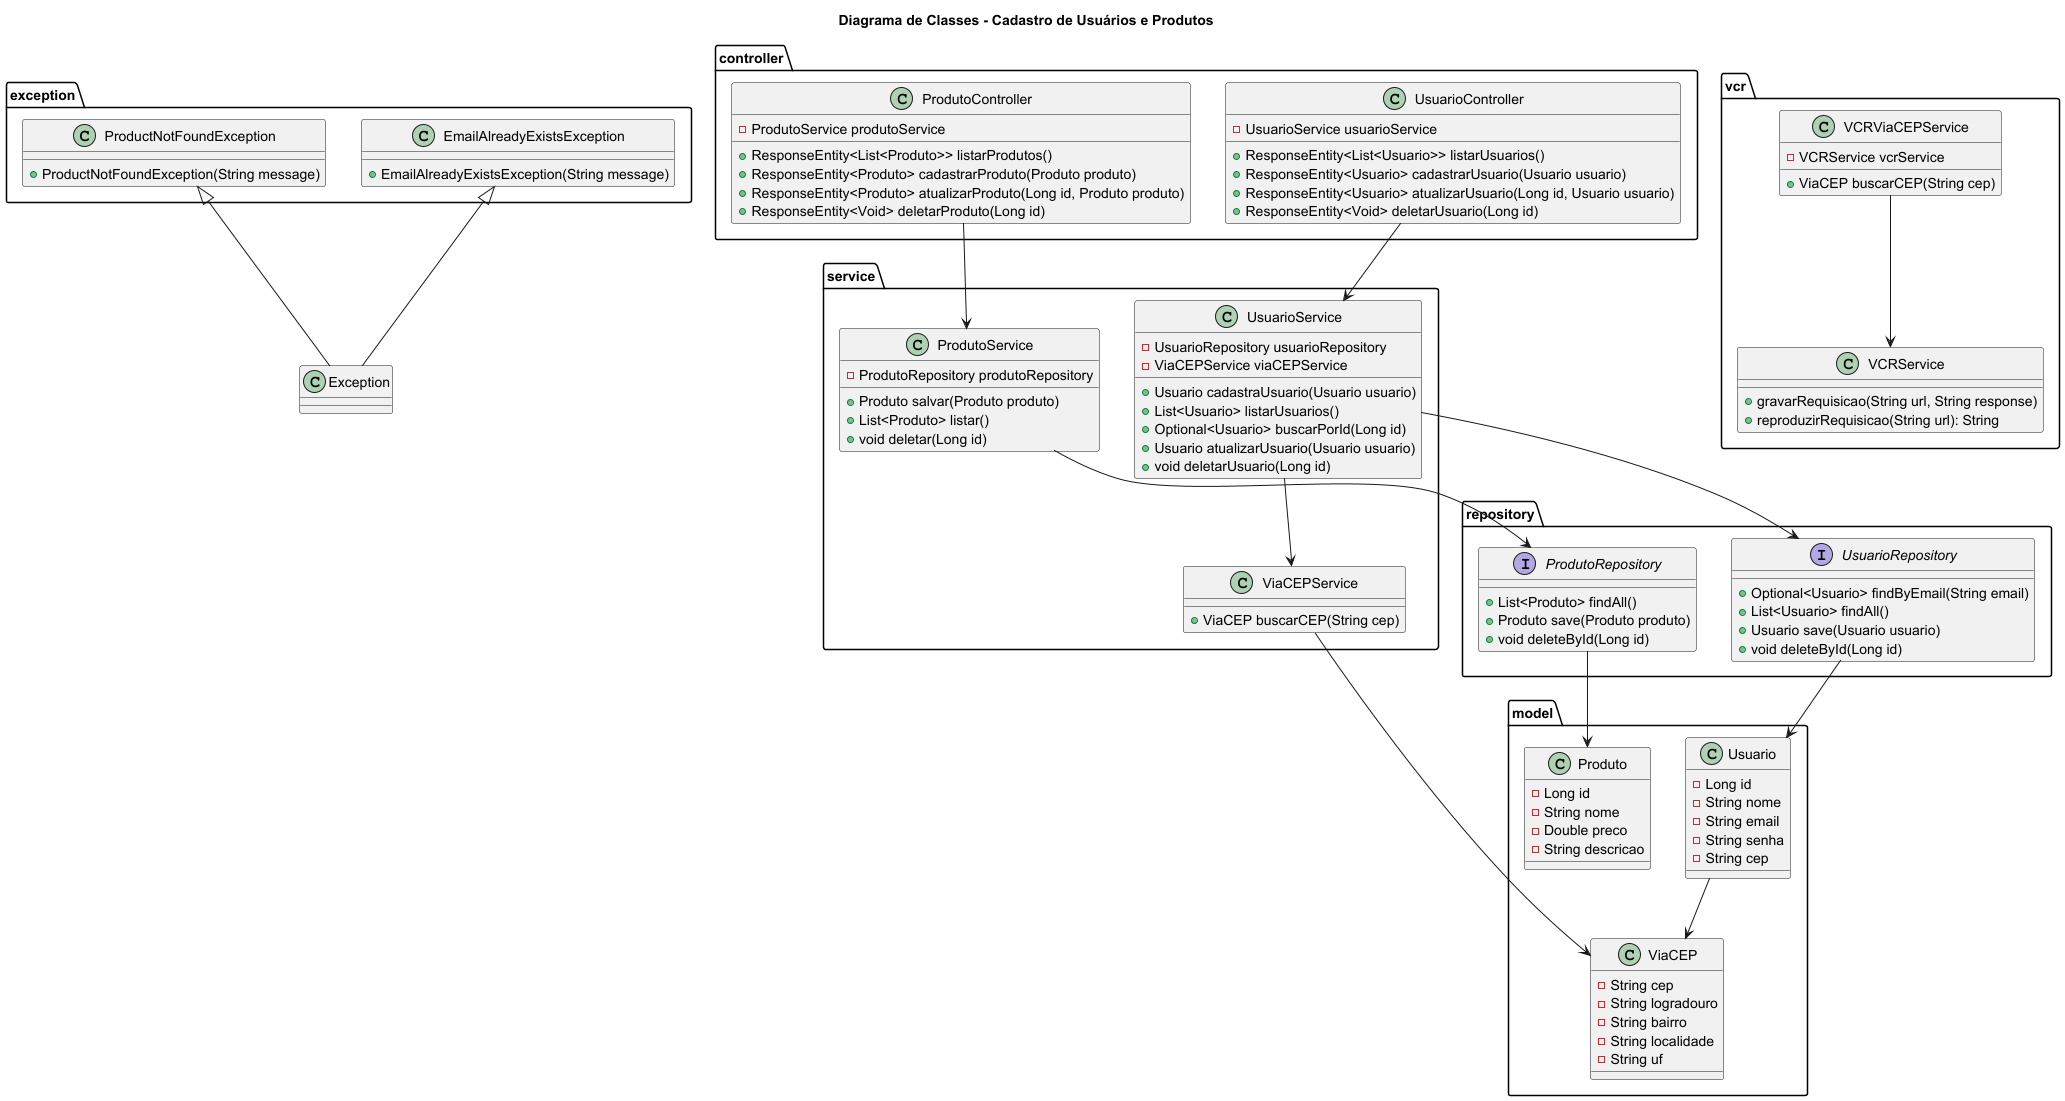

The diagram above was rendered by PlantUML. Its source (embedded in the PNG):
@startuml
title Diagrama de Classes - Cadastro de Usuários e Produtos

' === Pacote Model ===
package "model" {
    class Usuario {
        - Long id
        - String nome
        - String email
        - String senha
        - String cep
    }

    class Produto {
        - Long id
        - String nome
        - Double preco
        - String descricao
    }

    class ViaCEP {
        - String cep
        - String logradouro
        - String bairro
        - String localidade
        - String uf
    }
}

' === Pacote Repository ===
package "repository" {
    interface UsuarioRepository {
        + Optional<Usuario> findByEmail(String email)
        + List<Usuario> findAll()
        + Usuario save(Usuario usuario)
        + void deleteById(Long id)
    }

    interface ProdutoRepository {
        + List<Produto> findAll()
        + Produto save(Produto produto)
        + void deleteById(Long id)
    }
}

' === Pacote Service ===
package "service" {
    class UsuarioService {
        - UsuarioRepository usuarioRepository
        - ViaCEPService viaCEPService
        + Usuario cadastraUsuario(Usuario usuario)
        + List<Usuario> listarUsuarios()
        + Optional<Usuario> buscarPorId(Long id)
        + Usuario atualizarUsuario(Usuario usuario)
        + void deletarUsuario(Long id)
    }

    class ProdutoService {
        - ProdutoRepository produtoRepository
        + Produto salvar(Produto produto)
        + List<Produto> listar()
        + void deletar(Long id)
    }

    class ViaCEPService {
        + ViaCEP buscarCEP(String cep)
    }
}

' === Pacote Controller ===
package "controller" {
    class UsuarioController {
        - UsuarioService usuarioService
        + ResponseEntity<List<Usuario>> listarUsuarios()
        + ResponseEntity<Usuario> cadastrarUsuario(Usuario usuario)
        + ResponseEntity<Usuario> atualizarUsuario(Long id, Usuario usuario)
        + ResponseEntity<Void> deletarUsuario(Long id)
    }

    class ProdutoController {
        - ProdutoService produtoService
        + ResponseEntity<List<Produto>> listarProdutos()
        + ResponseEntity<Produto> cadastrarProduto(Produto produto)
        + ResponseEntity<Produto> atualizarProduto(Long id, Produto produto)
        + ResponseEntity<Void> deletarProduto(Long id)
    }
}

' === Pacote Exception ===
package "exception" {
    class EmailAlreadyExistsException {
        + EmailAlreadyExistsException(String message)
    }

    class ProductNotFoundException {
        + ProductNotFoundException(String message)
    }
}

' === Pacote VCR ===
package "vcr" {
    class VCRViaCEPService {
        - VCRService vcrService
        + ViaCEP buscarCEP(String cep)
    }

    class VCRService {
        + gravarRequisicao(String url, String response)
        + reproduzirRequisicao(String url): String
    }
}

' === Relacionamentos ===
UsuarioController --> UsuarioService
ProdutoController --> ProdutoService

UsuarioService --> UsuarioRepository
UsuarioService --> ViaCEPService
ProdutoService --> ProdutoRepository
ViaCEPService --> ViaCEP

VCRViaCEPService --> VCRService
Usuario --> ViaCEP
ProdutoRepository --> Produto
UsuarioRepository --> Usuario

EmailAlreadyExistsException <|-- Exception
ProductNotFoundException <|-- Exception

@enduml